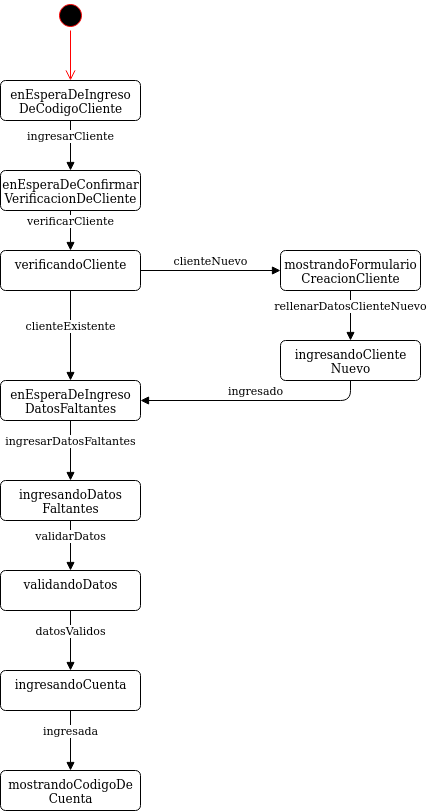

The diagram above was exported from draw.io. Its source (the exported page's mxGraphModel, read from the mxfile embedded in the PNG):
<mxGraphModel dx="1108" dy="455" grid="1" gridSize="10" guides="1" tooltips="1" connect="1" arrows="1" fold="1" page="1" pageScale="1" pageWidth="827" pageHeight="1169" math="0" shadow="0">
  <root>
    <mxCell id="0" />
    <mxCell id="1" parent="0" />
    <mxCell id="kHa67nHPtBKu3E46tj0a-1" value="" style="ellipse;html=1;shape=startState;fillColor=#000000;strokeColor=#ff0000;" parent="1" vertex="1">
      <mxGeometry x="185" y="100" width="30" height="30" as="geometry" />
    </mxCell>
    <mxCell id="kHa67nHPtBKu3E46tj0a-2" value="" style="edgeStyle=orthogonalEdgeStyle;html=1;verticalAlign=bottom;endArrow=open;endSize=8;strokeColor=#ff0000;entryX=0.5;entryY=0;entryDx=0;entryDy=0;" parent="1" source="kHa67nHPtBKu3E46tj0a-1" target="kHa67nHPtBKu3E46tj0a-3" edge="1">
      <mxGeometry relative="1" as="geometry">
        <mxPoint x="200" y="160" as="targetPoint" />
      </mxGeometry>
    </mxCell>
    <mxCell id="kHa67nHPtBKu3E46tj0a-3" value="&lt;div&gt;enEsperaDeIngreso&lt;/div&gt;&lt;div&gt;DeCodigoCliente&lt;br&gt;&lt;/div&gt;" style="html=1;align=center;verticalAlign=top;rounded=1;absoluteArcSize=1;arcSize=10;dashed=0;" parent="1" vertex="1">
      <mxGeometry x="130" y="180" width="140" height="40" as="geometry" />
    </mxCell>
    <mxCell id="kHa67nHPtBKu3E46tj0a-72" value="ingresarCliente" style="html=1;verticalAlign=bottom;endArrow=block;exitX=0.5;exitY=1;exitDx=0;exitDy=0;entryX=0.5;entryY=0;entryDx=0;entryDy=0;" parent="1" source="kHa67nHPtBKu3E46tj0a-3" edge="1">
      <mxGeometry width="80" relative="1" as="geometry">
        <mxPoint x="320" y="380" as="sourcePoint" />
        <mxPoint x="200.00000000000023" y="270" as="targetPoint" />
      </mxGeometry>
    </mxCell>
    <mxCell id="kHa67nHPtBKu3E46tj0a-73" value="&lt;div&gt;mostrandoFormulario&lt;/div&gt;&lt;div&gt;CreacionCliente&lt;br&gt;&lt;/div&gt;" style="html=1;align=center;verticalAlign=top;rounded=1;absoluteArcSize=1;arcSize=10;dashed=0;" parent="1" vertex="1">
      <mxGeometry x="410" y="350" width="140" height="40" as="geometry" />
    </mxCell>
    <mxCell id="kHa67nHPtBKu3E46tj0a-74" value="&lt;div&gt;ingresandoCliente&lt;/div&gt;&lt;div&gt;Nuevo&lt;br&gt;&lt;/div&gt;" style="html=1;align=center;verticalAlign=top;rounded=1;absoluteArcSize=1;arcSize=10;dashed=0;" parent="1" vertex="1">
      <mxGeometry x="410" y="440" width="140" height="40" as="geometry" />
    </mxCell>
    <mxCell id="kHa67nHPtBKu3E46tj0a-76" value="rellenarDatosClienteNuevo" style="html=1;verticalAlign=bottom;endArrow=block;exitX=0.5;exitY=1;exitDx=0;exitDy=0;entryX=0.5;entryY=0;entryDx=0;entryDy=0;" parent="1" source="kHa67nHPtBKu3E46tj0a-73" target="kHa67nHPtBKu3E46tj0a-74" edge="1">
      <mxGeometry width="80" relative="1" as="geometry">
        <mxPoint x="380" y="420" as="sourcePoint" />
        <mxPoint x="380" y="480" as="targetPoint" />
      </mxGeometry>
    </mxCell>
    <mxCell id="kHa67nHPtBKu3E46tj0a-81" value="&lt;div&gt;enEsperaDeIngreso&lt;/div&gt;&lt;div&gt;DatosFaltantes&lt;br&gt;&lt;/div&gt;" style="html=1;align=center;verticalAlign=top;rounded=1;absoluteArcSize=1;arcSize=10;dashed=0;" parent="1" vertex="1">
      <mxGeometry x="130" y="480" width="140" height="40" as="geometry" />
    </mxCell>
    <mxCell id="kHa67nHPtBKu3E46tj0a-87" value="validarDatos" style="html=1;verticalAlign=bottom;endArrow=block;exitX=0.5;exitY=1;exitDx=0;exitDy=0;" parent="1" source="kHa67nHPtBKu3E46tj0a-88" target="n_D4mo2reS9JfnV4n1sr-8" edge="1">
      <mxGeometry width="80" relative="1" as="geometry">
        <mxPoint x="254.99999999999977" y="660" as="sourcePoint" />
        <mxPoint x="200" y="670" as="targetPoint" />
      </mxGeometry>
    </mxCell>
    <mxCell id="kHa67nHPtBKu3E46tj0a-88" value="&lt;div&gt;ingresandoDatos&lt;/div&gt;&lt;div&gt;Faltantes&lt;/div&gt;" style="html=1;align=center;verticalAlign=top;rounded=1;absoluteArcSize=1;arcSize=10;dashed=0;" parent="1" vertex="1">
      <mxGeometry x="130" y="580" width="140" height="40" as="geometry" />
    </mxCell>
    <mxCell id="kHa67nHPtBKu3E46tj0a-89" value="ingresarDatosFaltantes" style="html=1;verticalAlign=bottom;endArrow=block;exitX=0.5;exitY=1;exitDx=0;exitDy=0;entryX=0.5;entryY=0;entryDx=0;entryDy=0;" parent="1" source="kHa67nHPtBKu3E46tj0a-81" target="kHa67nHPtBKu3E46tj0a-88" edge="1">
      <mxGeometry width="80" relative="1" as="geometry">
        <mxPoint x="180" y="580" as="sourcePoint" />
        <mxPoint x="180" y="640" as="targetPoint" />
      </mxGeometry>
    </mxCell>
    <mxCell id="kHa67nHPtBKu3E46tj0a-96" value="ingresandoCuenta" style="html=1;align=center;verticalAlign=top;rounded=1;absoluteArcSize=1;arcSize=10;dashed=0;" parent="1" vertex="1">
      <mxGeometry x="130" y="770" width="140" height="40" as="geometry" />
    </mxCell>
    <mxCell id="kHa67nHPtBKu3E46tj0a-97" value="datosValidos" style="html=1;verticalAlign=bottom;endArrow=block;entryX=0.5;entryY=0;entryDx=0;entryDy=0;exitX=0.5;exitY=1;exitDx=0;exitDy=0;" parent="1" source="n_D4mo2reS9JfnV4n1sr-8" target="kHa67nHPtBKu3E46tj0a-96" edge="1">
      <mxGeometry width="80" relative="1" as="geometry">
        <mxPoint x="300" y="770" as="sourcePoint" />
        <mxPoint x="299.5" y="840" as="targetPoint" />
      </mxGeometry>
    </mxCell>
    <mxCell id="kHa67nHPtBKu3E46tj0a-99" value="&lt;div&gt;mostrandoCodigoDe&lt;/div&gt;&lt;div&gt;Cuenta&lt;br&gt;&lt;/div&gt;" style="html=1;align=center;verticalAlign=top;rounded=1;absoluteArcSize=1;arcSize=10;dashed=0;" parent="1" vertex="1">
      <mxGeometry x="130" y="870" width="140" height="40" as="geometry" />
    </mxCell>
    <mxCell id="n_D4mo2reS9JfnV4n1sr-1" value="&lt;div&gt;enEsperaDeConfirmar&lt;/div&gt;&lt;div&gt;VerificacionDeCliente&lt;br&gt;&lt;/div&gt;" style="html=1;align=center;verticalAlign=top;rounded=1;absoluteArcSize=1;arcSize=10;dashed=0;" vertex="1" parent="1">
      <mxGeometry x="130" y="270" width="140" height="40" as="geometry" />
    </mxCell>
    <mxCell id="n_D4mo2reS9JfnV4n1sr-3" value="verificandoCliente" style="html=1;align=center;verticalAlign=top;rounded=1;absoluteArcSize=1;arcSize=10;dashed=0;" vertex="1" parent="1">
      <mxGeometry x="130" y="350" width="140" height="40" as="geometry" />
    </mxCell>
    <mxCell id="n_D4mo2reS9JfnV4n1sr-4" value="verificarCliente" style="html=1;verticalAlign=bottom;endArrow=block;entryX=0.5;entryY=0;entryDx=0;entryDy=0;exitX=0.5;exitY=1;exitDx=0;exitDy=0;" edge="1" target="n_D4mo2reS9JfnV4n1sr-3" parent="1" source="n_D4mo2reS9JfnV4n1sr-1">
      <mxGeometry width="80" relative="1" as="geometry">
        <mxPoint x="410" y="310" as="sourcePoint" />
        <mxPoint x="409.5" y="370" as="targetPoint" />
      </mxGeometry>
    </mxCell>
    <mxCell id="n_D4mo2reS9JfnV4n1sr-5" value="clienteExistente" style="html=1;verticalAlign=bottom;endArrow=block;exitX=0.5;exitY=1;exitDx=0;exitDy=0;entryX=0.5;entryY=0;entryDx=0;entryDy=0;" edge="1" parent="1" source="n_D4mo2reS9JfnV4n1sr-3" target="kHa67nHPtBKu3E46tj0a-81">
      <mxGeometry width="80" relative="1" as="geometry">
        <mxPoint x="410" y="330" as="sourcePoint" />
        <mxPoint x="410" y="390" as="targetPoint" />
      </mxGeometry>
    </mxCell>
    <mxCell id="n_D4mo2reS9JfnV4n1sr-6" value="clienteNuevo" style="html=1;verticalAlign=bottom;endArrow=block;exitX=1;exitY=0.5;exitDx=0;exitDy=0;entryX=0;entryY=0.5;entryDx=0;entryDy=0;" edge="1" parent="1" source="n_D4mo2reS9JfnV4n1sr-3" target="kHa67nHPtBKu3E46tj0a-73">
      <mxGeometry width="80" relative="1" as="geometry">
        <mxPoint x="410" y="340" as="sourcePoint" />
        <mxPoint x="410" y="400" as="targetPoint" />
      </mxGeometry>
    </mxCell>
    <mxCell id="n_D4mo2reS9JfnV4n1sr-7" value="ingresado" style="html=1;verticalAlign=bottom;endArrow=block;exitX=0.5;exitY=1;exitDx=0;exitDy=0;entryX=1;entryY=0.5;entryDx=0;entryDy=0;" edge="1" parent="1" source="kHa67nHPtBKu3E46tj0a-74" target="kHa67nHPtBKu3E46tj0a-81">
      <mxGeometry width="80" relative="1" as="geometry">
        <mxPoint x="410" y="510" as="sourcePoint" />
        <mxPoint x="410" y="570" as="targetPoint" />
        <Array as="points">
          <mxPoint x="480" y="500" />
        </Array>
      </mxGeometry>
    </mxCell>
    <mxCell id="n_D4mo2reS9JfnV4n1sr-8" value="validandoDatos" style="html=1;align=center;verticalAlign=top;rounded=1;absoluteArcSize=1;arcSize=10;dashed=0;" vertex="1" parent="1">
      <mxGeometry x="130" y="670" width="140" height="40" as="geometry" />
    </mxCell>
    <mxCell id="n_D4mo2reS9JfnV4n1sr-10" value="ingresada" style="html=1;verticalAlign=bottom;endArrow=block;entryX=0.5;entryY=0;entryDx=0;entryDy=0;exitX=0.5;exitY=1;exitDx=0;exitDy=0;" edge="1" parent="1" source="kHa67nHPtBKu3E46tj0a-96" target="kHa67nHPtBKu3E46tj0a-99">
      <mxGeometry width="80" relative="1" as="geometry">
        <mxPoint x="200" y="820" as="sourcePoint" />
        <mxPoint x="410" y="780" as="targetPoint" />
      </mxGeometry>
    </mxCell>
  </root>
</mxGraphModel>